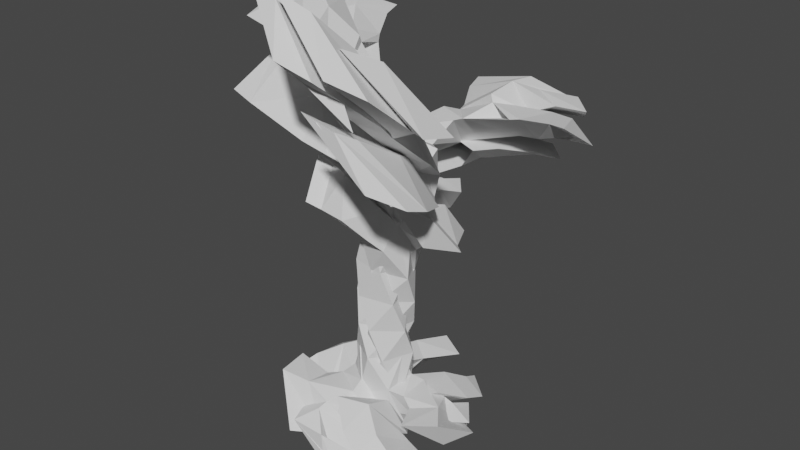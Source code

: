 # Source: metal_tree_14.blend  (saved by Blender 2.93.20; exported with 4.5.12 LTS)
import bpy
from mathutils import Matrix  # noqa: F401  (used for matrix-valued properties, if any)

bpy.ops.wm.read_factory_settings(use_empty=True)
scene = bpy.context.scene
scene.name = 'Scene'

# ---- collections
col_collection = bpy.data.collections.new('Collection'); scene.collection.children.link(col_collection)

# ---- world
world_world = bpy.data.worlds.new('World'); scene.world = world_world
world_world.use_nodes = True; world_world.node_tree.nodes.clear()
_N = world_world.node_tree.nodes; _L = world_world.node_tree.links
n0 = _N.new('ShaderNodeOutputWorld'); n0.name = 'World Output'; n0.location = (300, 300)
n1 = _N.new('ShaderNodeBackground'); n1.name = 'Background'; n1.location = (10, 300)
n1.inputs[0].default_value = (0.05088, 0.05088, 0.05088, 1.0)
_L.new(n1.outputs[0], n0.inputs[0])
n0.is_active_output = True
world_world.color = (0.05088, 0.05088, 0.05088)
world_world.use_sun_shadow = False
world_world.sun_shadow_jitter_overblur = 0.0

# ---- meshes
me_plane = bpy.data.meshes.new('Plane')
me_plane.from_pydata([(-0.2598, 0.4122, 4.378), (0.1508, 0.1406, 0.3806), (-0.02054, -0.0905, 2.841), (-0.05213, 0.1696, 3.903), (0.4324, 0.3825, 0.2907), (1.276, 0.2635, 0.3542), (0.2379, -0.2341, 0.09246), (0.6463, -0.5036, 0.3999), (0.9801, -0.7312, 0.06506), (0.08367, -0.02527, 0.6079), (-0.4458, 0.9973, 4.834), (-1.158, 1.716, 5.376), (-1.813, 1.002, 5.506), (1.001, 0.4603, 0.05207), (-1.035, 0.7916, 5.082), (-1.728, 0.3902, 5.323), (0.9576, 0.69, -0.01432), (0.8381, 0.4937, 0.1003), (-0.75, 1.329, 5.113), (-0.7498, 1.693, 5.022), (-0.5048, -0.2303, 3.29), (-0.6114, 1.799, 4.444), (-0.4304, 1.946, 4.459), (-0.3445, 1.474, 4.313), (-0.0744, 0.865, 4.102), (-0.9621, -0.04765, 3.42), (-0.7125, -0.418, 3.418)], [(4, 5), (1, 4), (9, 1), (3, 2), (0, 3), (1, 6), (6, 7), (7, 8), (2, 9), (10, 0), (18, 10), (14, 12), (17, 13), (10, 14), (14, 15), (17, 16), (4, 17), (11, 18), (18, 19), (2, 20), (23, 21), (23, 22), (24, 23), (3, 24), (20, 25), (20, 26)], [])
_uv = me_plane.uv_layers.new(name='UVMap')
_uv.uv.foreach_set('vector', [])
me_plane.use_remesh_fix_poles = True
me_plane.use_remesh_preserve_attributes = False
me_plane.update()

# ---- objects
ob_plane = bpy.data.objects.new('Plane', me_plane)
ob_empty = bpy.data.objects.new('Empty', None)

# ---- transforms, parenting, visibility, modifiers, constraints
ob_plane.location = (0.0, 0.0, 0.0)
_m = ob_plane.modifiers.new('Skin', 'SKIN')
_m = ob_plane.modifiers.new('Array', 'ARRAY')
_m.count = 3
_m.use_relative_offset = False
_m.use_object_offset = True
_m.offset_object = ob_empty
_m = ob_plane.modifiers.new('SimpleDeform', 'SIMPLE_DEFORM')
_m.deform_axis = 'Z'
_m.factor = -6.283
_m.angle = -6.283
_m = ob_plane.modifiers.new('SimpleDeform.003', 'SIMPLE_DEFORM')
_m.deform_method = 'BEND'
_m.deform_axis = 'Y'
_m.factor = 0.2583
_m.angle = 0.2583
_m = ob_plane.modifiers.new('SimpleDeform.001', 'SIMPLE_DEFORM')
_m.deform_method = 'TAPER'
_m.deform_axis = 'Y'
_m.factor = -0.281
_m.angle = -0.281
_m = ob_plane.modifiers.new('SimpleDeform.002', 'SIMPLE_DEFORM')
_m.deform_method = 'BEND'
_m.deform_axis = 'Z'
_m.factor = -0.4485
_m.angle = -0.4485
ob_empty.location = (0.0, 0.0, 0.0)
ob_empty.rotation_euler = (0.0, -0.0, -2.242)

# ---- collection membership
col_collection.objects.link(ob_plane)
col_collection.objects.link(ob_empty)

# ---- scene / render settings (as saved in the file)
scene.frame_start = 1; scene.frame_end = 250; scene.frame_set(0)
scene.render.engine = 'BLENDER_EEVEE_NEXT'
scene.cycles.use_denoising = False
scene.cycles.samples = 128
scene.cycles.sampling_pattern = 'TABULATED_SOBOL'
scene.cycles.use_adaptive_sampling = False
scene.cycles.use_light_tree = False
scene.view_settings.view_transform = 'Filmic'
bpy.context.view_layer.update()

# ---- added for rendering (the .blend has no active camera and no usable light): camera, sun
cam_auto = bpy.data.cameras.new('AutoCamera')
cam_auto.lens = 50.0
cam_auto.sensor_width = 36.0
cam_auto.clip_end = 1000.0
ob_auto_camera = bpy.data.objects.new('AutoCamera', cam_auto)
scene.collection.objects.link(ob_auto_camera)
ob_auto_camera.location = (8.4122, -9.72005, 9.49583)
ob_auto_camera.rotation_euler = (1.09748, -7.21219e-08, 0.694738)
scene.camera = ob_auto_camera
light_auto_sun = bpy.data.lights.new('AutoSun', 'SUN')
light_auto_sun.energy = 3.0
light_auto_sun.angle = 0.0523599
ob_auto_sun = bpy.data.objects.new('AutoSun', light_auto_sun)
scene.collection.objects.link(ob_auto_sun)
ob_auto_sun.rotation_euler = (0.872665, 0.174533, 0.523599)
bpy.context.view_layer.update()
